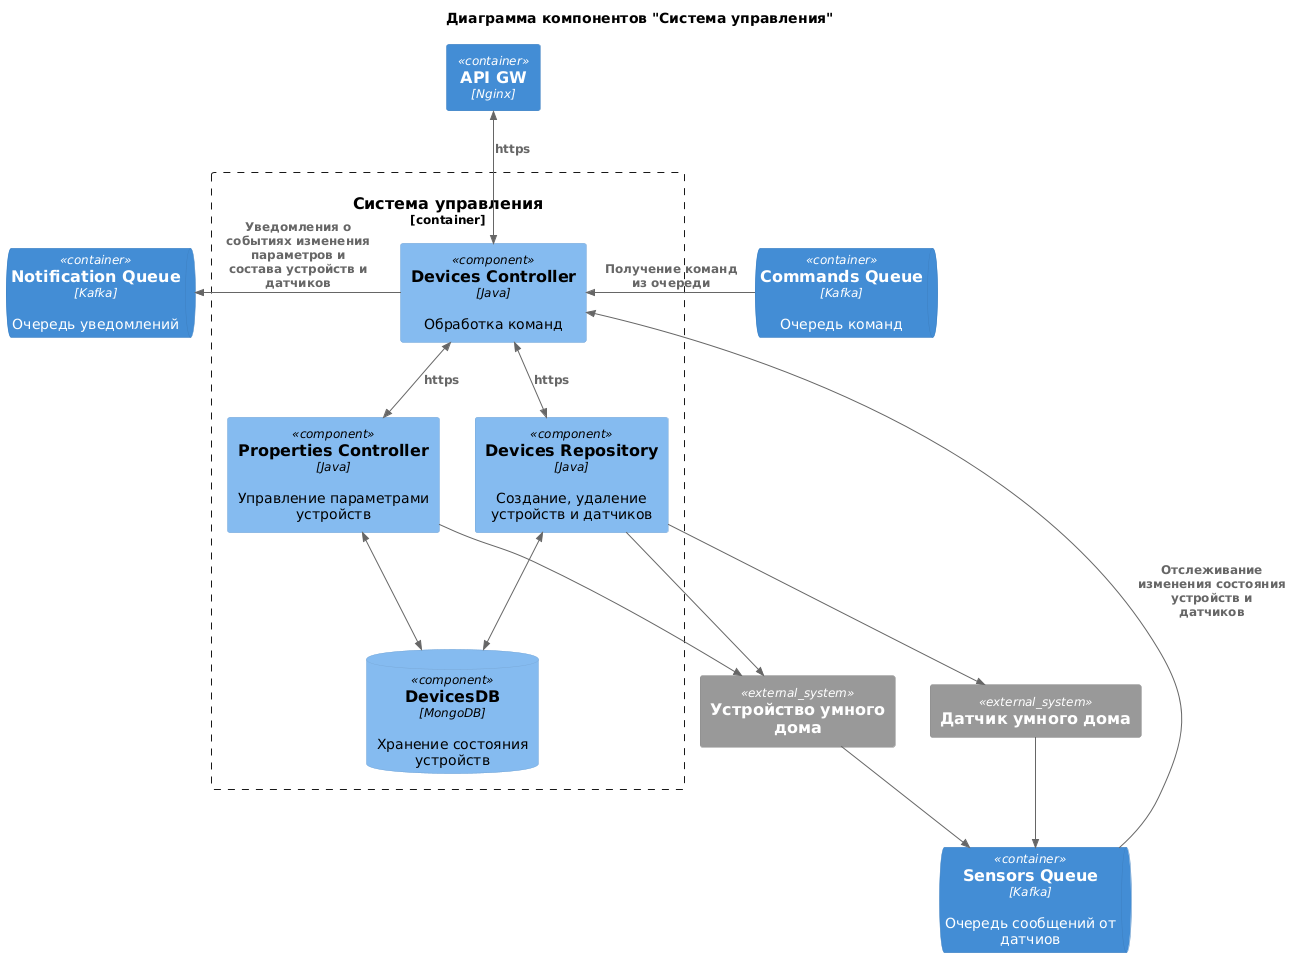

The diagram above was rendered by PlantUML. Its source (embedded in the PNG):
@startuml
title Диаграмма компонентов "Система управления"
!include https://raw.githubusercontent.com/plantuml-stdlib/C4-PlantUML/master/C4_Component.puml

LAYOUT_TOP_DOWN()

Container(APIGW, "API GW", "Nginx")
ContainerQueue(CommandsQueue, "Commands Queue", "Kafka", "Очередь команд")
ContainerQueue(SensorsQueue, "Sensors Queue", "Kafka", "Очередь сообщений от датчиов")
ContainerQueue(NotificationQueue, "Notification Queue", "Kafka", "Очередь уведомлений")

System_Ext(device, "Устройство умного дома")
System_Ext(sensor, "Датчик умного дома")


Container_Boundary(ControlSystem, "Система управления") {
    Component(DevicesController, "Devices Controller", "Java", "Обработка команд")
    Component(DevicesRepository, "Devices Repository", "Java", "Cоздание, удаление устройств и датчиков")
    Component(PropertiesController, "Properties Controller", "Java", "Управление параметрами устройств")
    ComponentDb(DevicesDB, "DevicesDB", "MongoDB", "Хранение состояния устройств")
}

BiRel(DevicesController, DevicesRepository, "https")
BiRel(DevicesController, PropertiesController, "https")
BiRel(APIGW, DevicesController, "https")

Rel(DevicesRepository, device, "")
Rel(DevicesRepository, sensor, "")
Rel(PropertiesController, device, "")
Rel(device, SensorsQueue, "")
Rel(sensor, SensorsQueue, "")

Rel_L(CommandsQueue, DevicesController, "Получение команд из очереди")
Rel_L(SensorsQueue, DevicesController, "Отслеживание изменения состояния устройств и датчиков")
Rel_L(DevicesController, NotificationQueue, "Уведомления о событиях изменения параметров и состава устройств и датчиков")

BiRel(DevicesRepository, DevicesDB, "")
BiRel(PropertiesController, DevicesDB, "")
@enduml